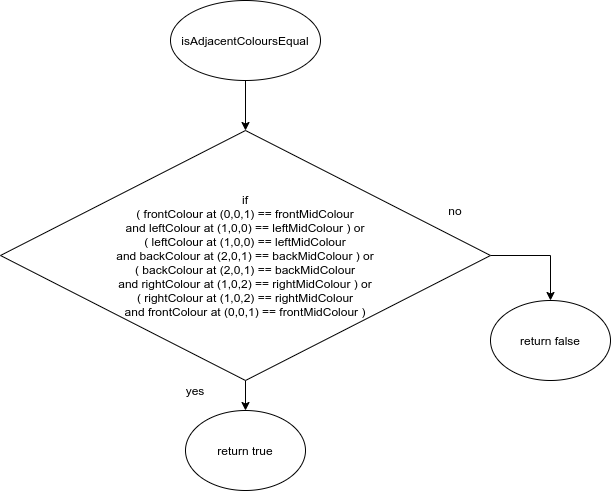

The diagram above was exported from draw.io. Its source (the exported page's mxGraphModel, read from the mxfile embedded in the PNG):
<mxGraphModel dx="981" dy="559" grid="1" gridSize="10" guides="1" tooltips="1" connect="1" arrows="1" fold="1" page="1" pageScale="1" pageWidth="827" pageHeight="1169" math="0" shadow="0">
  <root>
    <mxCell id="WIyWlLk6GJQsqaUBKTNV-0" />
    <mxCell id="WIyWlLk6GJQsqaUBKTNV-1" parent="WIyWlLk6GJQsqaUBKTNV-0" />
    <mxCell id="jnWgFYwv8TWVxzZ-vOhK-48" style="edgeStyle=orthogonalEdgeStyle;rounded=0;orthogonalLoop=1;jettySize=auto;html=1;exitX=0.5;exitY=1;exitDx=0;exitDy=0;entryX=0.5;entryY=0;entryDx=0;entryDy=0;" parent="WIyWlLk6GJQsqaUBKTNV-1" source="jnWgFYwv8TWVxzZ-vOhK-40" target="jnWgFYwv8TWVxzZ-vOhK-41" edge="1">
      <mxGeometry relative="1" as="geometry" />
    </mxCell>
    <mxCell id="jnWgFYwv8TWVxzZ-vOhK-40" value="isAdjacentColoursEqual" style="ellipse;whiteSpace=wrap;html=1;" parent="WIyWlLk6GJQsqaUBKTNV-1" vertex="1">
      <mxGeometry x="325" y="110" width="150" height="80" as="geometry" />
    </mxCell>
    <mxCell id="jnWgFYwv8TWVxzZ-vOhK-44" style="edgeStyle=orthogonalEdgeStyle;rounded=0;orthogonalLoop=1;jettySize=auto;html=1;exitX=1;exitY=0.5;exitDx=0;exitDy=0;entryX=0.5;entryY=0;entryDx=0;entryDy=0;" parent="WIyWlLk6GJQsqaUBKTNV-1" source="jnWgFYwv8TWVxzZ-vOhK-41" target="jnWgFYwv8TWVxzZ-vOhK-43" edge="1">
      <mxGeometry relative="1" as="geometry" />
    </mxCell>
    <mxCell id="jnWgFYwv8TWVxzZ-vOhK-45" style="edgeStyle=orthogonalEdgeStyle;rounded=0;orthogonalLoop=1;jettySize=auto;html=1;exitX=0.5;exitY=1;exitDx=0;exitDy=0;entryX=0.5;entryY=0;entryDx=0;entryDy=0;" parent="WIyWlLk6GJQsqaUBKTNV-1" source="jnWgFYwv8TWVxzZ-vOhK-41" target="jnWgFYwv8TWVxzZ-vOhK-42" edge="1">
      <mxGeometry relative="1" as="geometry" />
    </mxCell>
    <mxCell id="jnWgFYwv8TWVxzZ-vOhK-41" value="if&lt;br&gt;( frontColour at (0,0,1) == frontMidColour&lt;br&gt;and leftColour at (1,0,0) == leftMidColour ) or&lt;br&gt;( leftColour at (1,0,0) == leftMidColour&lt;br&gt;and backColour at (2,0,1) == backMidColour ) or&lt;br&gt;( backColour at (2,0,1) == backMidColour&lt;br&gt;and rightColour at (1,0,2) == rightMidColour ) or&lt;br&gt;( rightColour at (1,0,2) == rightMidColour&lt;br&gt;and frontColour at (0,0,1) == frontMidColour )" style="rhombus;whiteSpace=wrap;html=1;" parent="WIyWlLk6GJQsqaUBKTNV-1" vertex="1">
      <mxGeometry x="155" y="240" width="490" height="250" as="geometry" />
    </mxCell>
    <mxCell id="jnWgFYwv8TWVxzZ-vOhK-42" value="return true" style="ellipse;whiteSpace=wrap;html=1;" parent="WIyWlLk6GJQsqaUBKTNV-1" vertex="1">
      <mxGeometry x="340" y="520" width="120" height="80" as="geometry" />
    </mxCell>
    <mxCell id="jnWgFYwv8TWVxzZ-vOhK-43" value="return false" style="ellipse;whiteSpace=wrap;html=1;" parent="WIyWlLk6GJQsqaUBKTNV-1" vertex="1">
      <mxGeometry x="645" y="410" width="120" height="80" as="geometry" />
    </mxCell>
    <mxCell id="jnWgFYwv8TWVxzZ-vOhK-46" value="yes" style="text;html=1;strokeColor=none;fillColor=none;align=center;verticalAlign=middle;whiteSpace=wrap;rounded=0;" parent="WIyWlLk6GJQsqaUBKTNV-1" vertex="1">
      <mxGeometry x="330" y="490" width="40" height="20" as="geometry" />
    </mxCell>
    <mxCell id="jnWgFYwv8TWVxzZ-vOhK-47" value="no" style="text;html=1;strokeColor=none;fillColor=none;align=center;verticalAlign=middle;whiteSpace=wrap;rounded=0;" parent="WIyWlLk6GJQsqaUBKTNV-1" vertex="1">
      <mxGeometry x="590" y="310" width="40" height="20" as="geometry" />
    </mxCell>
  </root>
</mxGraphModel>